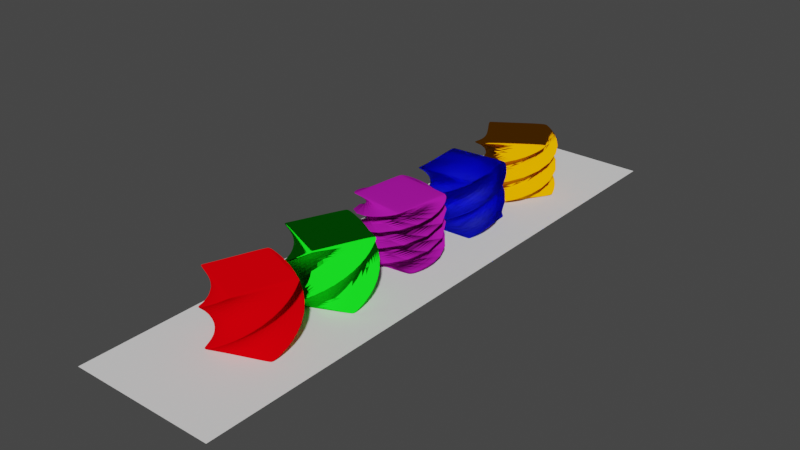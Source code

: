 # Source: kolorki.blend  (saved by Blender 2.92.15; exported with 4.5.12 LTS)
import bpy
from mathutils import Matrix  # noqa: F401  (used for matrix-valued properties, if any)

bpy.ops.wm.read_factory_settings(use_empty=True)
scene = bpy.context.scene
scene.name = 'Scene'

# ---- collections
col_collection = bpy.data.collections.new('Collection'); scene.collection.children.link(col_collection)

# ---- materials (node trees are filled in below, after node groups)
mat_diffuse = bpy.data.materials.new('Diffuse')
mat_toon = bpy.data.materials.new('Toon')
mat_velvet = bpy.data.materials.new('Velvet')
mat_glass = bpy.data.materials.new('Glass')
mat_toon_001 = bpy.data.materials.new('Toon.001')

# ---- material node trees
mat_diffuse.use_nodes = True; mat_diffuse.node_tree.nodes.clear()
_N = mat_diffuse.node_tree.nodes; _L = mat_diffuse.node_tree.links
n0 = _N.new('ShaderNodeOutputMaterial'); n0.name = 'Material Output'; n0.location = (300, 300)
n1 = _N.new('ShaderNodeBsdfDiffuse'); n1.name = 'Diffuse BSDF'; n1.location = (10, 300)
n1.inputs[0].default_value = (0.8, 0.0, 0.002864, 1.0)
n1.inputs[1].default_value = 0.5
_L.new(n1.outputs[0], n0.inputs[0])
n0.is_active_output = True
mat_toon.use_nodes = True; mat_toon.node_tree.nodes.clear()
_N = mat_toon.node_tree.nodes; _L = mat_toon.node_tree.links
n0 = _N.new('ShaderNodeOutputMaterial'); n0.name = 'Material Output'; n0.location = (300, 300)
n1 = _N.new('ShaderNodeBsdfToon'); n1.name = 'Toon BSDF'; n1.location = (10, 300)
n1.inputs[0].default_value = (0.005766, 0.8, 0.009663, 1.0)
_L.new(n1.outputs[0], n0.inputs[0])
n0.is_active_output = True
mat_velvet.use_nodes = True; mat_velvet.node_tree.nodes.clear()
_N = mat_velvet.node_tree.nodes; _L = mat_velvet.node_tree.links
n0 = _N.new('ShaderNodeOutputMaterial'); n0.name = 'Material Output'; n0.location = (300, 300)
n1 = _N.new('ShaderNodeBsdfSheen'); n1.name = 'Velvet BSDF'; n1.location = (10, 300)
n1.distribution = 'ASHIKHMIN'
n1.inputs[0].default_value = (0.8, 0.01822, 0.7095, 1.0)
n1.inputs[1].default_value = 1.0
_L.new(n1.outputs[0], n0.inputs[0])
n0.is_active_output = True
mat_glass.use_nodes = True; mat_glass.node_tree.nodes.clear()
_N = mat_glass.node_tree.nodes; _L = mat_glass.node_tree.links
n0 = _N.new('ShaderNodeOutputMaterial'); n0.name = 'Material Output'; n0.location = (300, 300)
n1 = _N.new('ShaderNodeBsdfGlass'); n1.name = 'Glass BSDF'; n1.location = (10, 300)
n1.distribution = 'BECKMANN'
n1.inputs[0].default_value = (0.09405, 0.119, 1.0, 1.0)
n1.inputs[1].default_value = 0.5
n1.inputs[2].default_value = 1.45
_L.new(n1.outputs[0], n0.inputs[0])
n0.is_active_output = True
mat_toon_001.use_nodes = True; mat_toon_001.node_tree.nodes.clear()
_N = mat_toon_001.node_tree.nodes; _L = mat_toon_001.node_tree.links
n0 = _N.new('ShaderNodeOutputMaterial'); n0.name = 'Material Output'; n0.location = (300, 300)
n1 = _N.new('ShaderNodeBsdfToon'); n1.name = 'Toon BSDF'; n1.location = (10, 300)
n1.inputs[0].default_value = (0.8, 0.2767, 0.0, 1.0)
_L.new(n1.outputs[0], n0.inputs[0])
n0.is_active_output = True

# ---- world
world_world = bpy.data.worlds.new('World'); scene.world = world_world
world_world.use_nodes = True; world_world.node_tree.nodes.clear()
_N = world_world.node_tree.nodes; _L = world_world.node_tree.links
n0 = _N.new('ShaderNodeOutputWorld'); n0.name = 'World Output'; n0.location = (300, 300)
n1 = _N.new('ShaderNodeBackground'); n1.name = 'Background'; n1.location = (10, 300)
n1.inputs[0].default_value = (0.05088, 0.05088, 0.05088, 1.0)
_L.new(n1.outputs[0], n0.inputs[0])
n0.is_active_output = True
world_world.color = (0.05088, 0.05088, 0.05088)
world_world.use_sun_shadow = False
world_world.sun_shadow_jitter_overblur = 0.0

# ---- meshes
me_plane = bpy.data.meshes.new('Plane')
me_plane.from_pydata([(-1.0, -1.0, 0.0), (1.0, -1.0, 0.0), (-1.0, 1.0, 0.0), (1.0, 1.0, 0.0)], [], [(0, 1, 3, 2)])
_uv = me_plane.uv_layers.new(name='UVMap')
_uv.uv.foreach_set('vector', [0.0, 0.0, 1.0, 0.0, 1.0, 1.0, 0.0, 1.0])
me_plane.use_remesh_fix_poles = True
me_plane.use_remesh_preserve_attributes = False
me_plane.use_mirror_vertex_groups = False
me_plane.update()
me_cube_001 = bpy.data.meshes.new('Cube.001')
me_cube_001.from_pydata([(-1.0, -1.0, -1.0), (-1.0, -1.0, 1.0), (-1.0, 1.0, -1.0), (-1.0, 1.0, 1.0), (1.0, -1.0, -1.0), (1.0, -1.0, 1.0), (1.0, 1.0, -1.0), (1.0, 1.0, 1.0)], [], [(0, 1, 3, 2), (2, 3, 7, 6), (6, 7, 5, 4), (4, 5, 1, 0), (2, 6, 4, 0), (7, 3, 1, 5)])
_uv = me_cube_001.uv_layers.new(name='UVMap')
_uv.uv.foreach_set('vector', [0.375, 0.0, 0.625, 0.0, 0.625, 0.25, 0.375, 0.25, 0.375, 0.25, 0.625, 0.25, 0.625, 0.5, 0.375, 0.5, 0.375, 0.5, 0.625, 0.5, 0.625, 0.75, 0.375, 0.75, 0.375, 0.75, 0.625, 0.75, 0.625, 1.0, 0.375, 1.0, 0.125, 0.5, 0.375, 0.5, 0.375, 0.75, 0.125, 0.75, 0.625, 0.5, 0.875, 0.5, 0.875, 0.75, 0.625, 0.75])
me_cube_001.materials.append(mat_diffuse)
me_cube_001.use_remesh_fix_poles = True
me_cube_001.use_remesh_preserve_attributes = False
me_cube_001.use_mirror_vertex_groups = False
me_cube_001.update()
me_cube_002 = bpy.data.meshes.new('Cube.002')
me_cube_002.from_pydata([(-1.0, -1.0, -1.0), (-1.0, -1.0, 1.0), (-1.0, 1.0, -1.0), (-1.0, 1.0, 1.0), (1.0, -1.0, -1.0), (1.0, -1.0, 1.0), (1.0, 1.0, -1.0), (1.0, 1.0, 1.0)], [], [(0, 1, 3, 2), (2, 3, 7, 6), (6, 7, 5, 4), (4, 5, 1, 0), (2, 6, 4, 0), (7, 3, 1, 5)])
_uv = me_cube_002.uv_layers.new(name='UVMap')
_uv.uv.foreach_set('vector', [0.375, 0.0, 0.625, 0.0, 0.625, 0.25, 0.375, 0.25, 0.375, 0.25, 0.625, 0.25, 0.625, 0.5, 0.375, 0.5, 0.375, 0.5, 0.625, 0.5, 0.625, 0.75, 0.375, 0.75, 0.375, 0.75, 0.625, 0.75, 0.625, 1.0, 0.375, 1.0, 0.125, 0.5, 0.375, 0.5, 0.375, 0.75, 0.125, 0.75, 0.625, 0.5, 0.875, 0.5, 0.875, 0.75, 0.625, 0.75])
me_cube_002.materials.append(mat_toon)
me_cube_002.use_remesh_fix_poles = True
me_cube_002.use_remesh_preserve_attributes = False
me_cube_002.use_mirror_vertex_groups = False
me_cube_002.update()
me_cube_003 = bpy.data.meshes.new('Cube.003')
me_cube_003.from_pydata([(-1.0, -1.0, -1.0), (-1.0, -1.0, 1.0), (-1.0, 1.0, -1.0), (-1.0, 1.0, 1.0), (1.0, -1.0, -1.0), (1.0, -1.0, 1.0), (1.0, 1.0, -1.0), (1.0, 1.0, 1.0)], [], [(0, 1, 3, 2), (2, 3, 7, 6), (6, 7, 5, 4), (4, 5, 1, 0), (2, 6, 4, 0), (7, 3, 1, 5)])
_uv = me_cube_003.uv_layers.new(name='UVMap')
_uv.uv.foreach_set('vector', [0.375, 0.0, 0.625, 0.0, 0.625, 0.25, 0.375, 0.25, 0.375, 0.25, 0.625, 0.25, 0.625, 0.5, 0.375, 0.5, 0.375, 0.5, 0.625, 0.5, 0.625, 0.75, 0.375, 0.75, 0.375, 0.75, 0.625, 0.75, 0.625, 1.0, 0.375, 1.0, 0.125, 0.5, 0.375, 0.5, 0.375, 0.75, 0.125, 0.75, 0.625, 0.5, 0.875, 0.5, 0.875, 0.75, 0.625, 0.75])
me_cube_003.materials.append(mat_velvet)
me_cube_003.use_remesh_fix_poles = True
me_cube_003.use_remesh_preserve_attributes = False
me_cube_003.use_mirror_vertex_groups = False
me_cube_003.update()
me_cube_004 = bpy.data.meshes.new('Cube.004')
me_cube_004.from_pydata([(-1.0, -1.0, -1.0), (-1.0, -1.0, 1.0), (-1.0, 1.0, -1.0), (-1.0, 1.0, 1.0), (1.0, -1.0, -1.0), (1.0, -1.0, 1.0), (1.0, 1.0, -1.0), (1.0, 1.0, 1.0)], [], [(0, 1, 3, 2), (2, 3, 7, 6), (6, 7, 5, 4), (4, 5, 1, 0), (2, 6, 4, 0), (7, 3, 1, 5)])
_uv = me_cube_004.uv_layers.new(name='UVMap')
_uv.uv.foreach_set('vector', [0.375, 0.0, 0.625, 0.0, 0.625, 0.25, 0.375, 0.25, 0.375, 0.25, 0.625, 0.25, 0.625, 0.5, 0.375, 0.5, 0.375, 0.5, 0.625, 0.5, 0.625, 0.75, 0.375, 0.75, 0.375, 0.75, 0.625, 0.75, 0.625, 1.0, 0.375, 1.0, 0.125, 0.5, 0.375, 0.5, 0.375, 0.75, 0.125, 0.75, 0.625, 0.5, 0.875, 0.5, 0.875, 0.75, 0.625, 0.75])
me_cube_004.materials.append(mat_glass)
me_cube_004.use_remesh_fix_poles = True
me_cube_004.use_remesh_preserve_attributes = False
me_cube_004.use_mirror_vertex_groups = False
me_cube_004.update()
me_cube_005 = bpy.data.meshes.new('Cube.005')
me_cube_005.from_pydata([(-1.0, -1.0, -1.0), (-1.0, -1.0, 1.0), (-1.0, 1.0, -1.0), (-1.0, 1.0, 1.0), (1.0, -1.0, -1.0), (1.0, -1.0, 1.0), (1.0, 1.0, -1.0), (1.0, 1.0, 1.0)], [], [(0, 1, 3, 2), (2, 3, 7, 6), (6, 7, 5, 4), (4, 5, 1, 0), (2, 6, 4, 0), (7, 3, 1, 5)])
_uv = me_cube_005.uv_layers.new(name='UVMap')
_uv.uv.foreach_set('vector', [0.375, 0.0, 0.625, 0.0, 0.625, 0.25, 0.375, 0.25, 0.375, 0.25, 0.625, 0.25, 0.625, 0.5, 0.375, 0.5, 0.375, 0.5, 0.625, 0.5, 0.625, 0.75, 0.375, 0.75, 0.375, 0.75, 0.625, 0.75, 0.625, 1.0, 0.375, 1.0, 0.125, 0.5, 0.375, 0.5, 0.375, 0.75, 0.125, 0.75, 0.625, 0.5, 0.875, 0.5, 0.875, 0.75, 0.625, 0.75])
me_cube_005.materials.append(mat_toon_001)
me_cube_005.use_remesh_fix_poles = True
me_cube_005.use_remesh_preserve_attributes = False
me_cube_005.use_mirror_vertex_groups = False
me_cube_005.update()

# ---- objects
ob_plane = bpy.data.objects.new('Plane', me_plane)
ob_cube = bpy.data.objects.new('Cube', me_cube_001)
ob_cube_001 = bpy.data.objects.new('Cube.001', me_cube_002)
ob_cube_002 = bpy.data.objects.new('Cube.002', me_cube_003)
ob_cube_003 = bpy.data.objects.new('Cube.003', me_cube_004)
ob_cube_004 = bpy.data.objects.new('Cube.004', me_cube_005)

# ---- transforms, parenting, visibility, modifiers, constraints
ob_plane.location = (0.0, 0.0, 0.0)
ob_plane.scale = (2.414, -9.789, 1.747)
ob_plane.lineart.crease_threshold = 0.0
ob_cube.location = (0.0, -6.0, 1.0)
ob_cube.lineart.crease_threshold = 0.0
_m = ob_cube.modifiers.new('Bevel', 'BEVEL')
_m.segments = 3
_m = ob_cube.modifiers.new('Subdivision', 'SUBSURF')
_m.uv_smooth = 'PRESERVE_CORNERS'
_m.levels = 3
_m.render_levels = 3
_m = ob_cube.modifiers.new('SimpleDeform', 'SIMPLE_DEFORM')
_m.deform_axis = 'Z'
_m.factor = 2.491
_m.angle = 2.491
ob_cube_001.location = (0.0, -3.0, 1.0)
ob_cube_001.lineart.crease_threshold = 0.0
_m = ob_cube_001.modifiers.new('Bevel', 'BEVEL')
_m.segments = 3
_m = ob_cube_001.modifiers.new('Subdivision', 'SUBSURF')
_m.uv_smooth = 'PRESERVE_CORNERS'
_m.levels = 3
_m.render_levels = 3
_m = ob_cube_001.modifiers.new('SimpleDeform', 'SIMPLE_DEFORM')
_m.deform_axis = 'Z'
_m.factor = 2.379
_m.angle = 2.379
ob_cube_002.location = (0.0, 0.0, 1.0)
ob_cube_002.lineart.crease_threshold = 0.0
_m = ob_cube_002.modifiers.new('Bevel', 'BEVEL')
_m.segments = 3
_m = ob_cube_002.modifiers.new('Subdivision', 'SUBSURF')
_m.uv_smooth = 'PRESERVE_CORNERS'
_m.levels = 3
_m.render_levels = 3
_m = ob_cube_002.modifiers.new('SimpleDeform', 'SIMPLE_DEFORM')
_m.deform_axis = 'Z'
_m.factor = 6.166
_m.angle = 6.166
ob_cube_003.location = (0.02336, 3.017, 0.9005)
ob_cube_003.lineart.crease_threshold = 0.0
_m = ob_cube_003.modifiers.new('Bevel', 'BEVEL')
_m.segments = 3
_m = ob_cube_003.modifiers.new('Subdivision', 'SUBSURF')
_m.uv_smooth = 'PRESERVE_CORNERS'
_m.levels = 3
_m.render_levels = 3
_m = ob_cube_003.modifiers.new('SimpleDeform', 'SIMPLE_DEFORM')
_m.deform_axis = 'Z'
_m.factor = 3.384
_m.angle = 3.384
ob_cube_004.location = (0.0, 6.0, 1.0)
ob_cube_004.lineart.crease_threshold = 0.0
_m = ob_cube_004.modifiers.new('Bevel', 'BEVEL')
_m.segments = 2
_m = ob_cube_004.modifiers.new('Subdivision', 'SUBSURF')
_m.uv_smooth = 'PRESERVE_CORNERS'
_m.levels = 3
_m.render_levels = 3
_m = ob_cube_004.modifiers.new('SimpleDeform', 'SIMPLE_DEFORM')
_m.deform_axis = 'Z'
_m.factor = 4.438
_m.angle = 4.438

# ---- collection membership
col_collection.objects.link(ob_plane)
col_collection.objects.link(ob_cube)
col_collection.objects.link(ob_cube_001)
col_collection.objects.link(ob_cube_002)
col_collection.objects.link(ob_cube_003)
col_collection.objects.link(ob_cube_004)

# ---- scene / render settings (as saved in the file)
scene.frame_start = 1; scene.frame_end = 250; scene.frame_set(1)
scene.render.engine = 'CYCLES'
scene.cycles.use_denoising = False
scene.cycles.samples = 128
scene.cycles.sampling_pattern = 'TABULATED_SOBOL'
scene.cycles.use_adaptive_sampling = False
scene.cycles.use_light_tree = False
scene.view_settings.view_transform = 'Filmic'
bpy.context.view_layer.update()

# ---- added for rendering (the .blend has no active camera and no usable light): camera, sun
cam_auto = bpy.data.cameras.new('AutoCamera')
cam_auto.lens = 50.0
cam_auto.sensor_width = 36.0
cam_auto.clip_end = 1000.0
ob_auto_camera = bpy.data.objects.new('AutoCamera', cam_auto)
scene.collection.objects.link(ob_auto_camera)
ob_auto_camera.location = (18.7581, -22.5098, 15.9568)
ob_auto_camera.rotation_euler = (1.09748, -7.21219e-08, 0.694738)
scene.camera = ob_auto_camera
light_auto_sun = bpy.data.lights.new('AutoSun', 'SUN')
light_auto_sun.energy = 3.0
light_auto_sun.angle = 0.0523599
ob_auto_sun = bpy.data.objects.new('AutoSun', light_auto_sun)
scene.collection.objects.link(ob_auto_sun)
ob_auto_sun.rotation_euler = (0.872665, 0.174533, 0.523599)
bpy.context.view_layer.update()
